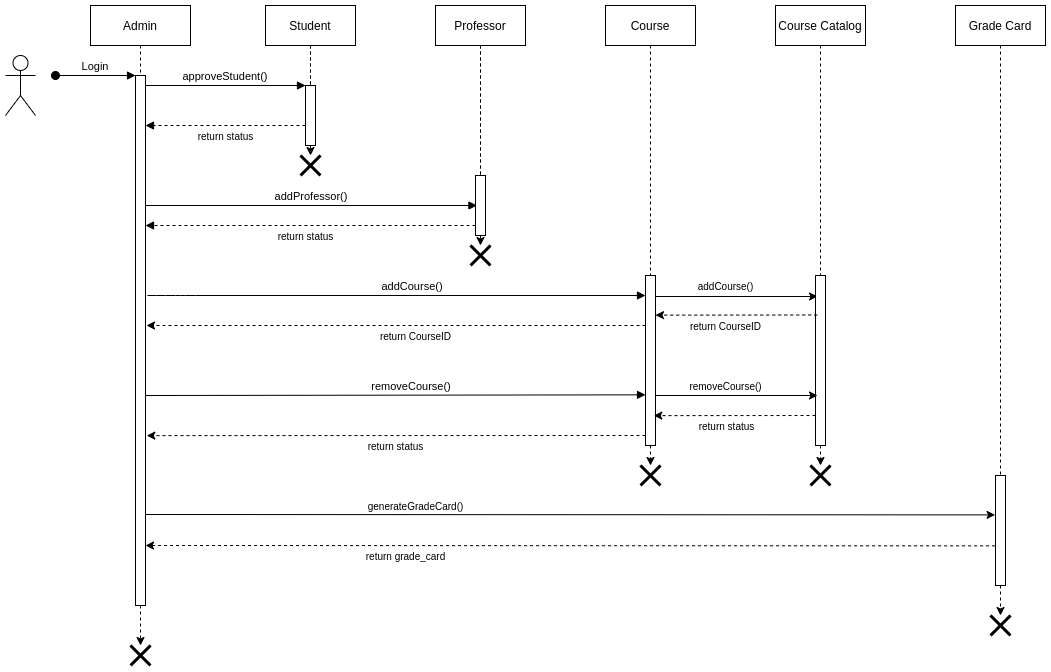

The diagram above was exported from draw.io. Its source (the exported page's mxGraphModel, read from the mxfile embedded in the PNG):
<mxGraphModel dx="984" dy="610" grid="1" gridSize="10" guides="1" tooltips="1" connect="1" arrows="1" fold="1" page="1" pageScale="1" pageWidth="850" pageHeight="1100" math="0" shadow="0">
  <root>
    <mxCell id="0" />
    <mxCell id="1" parent="0" />
    <mxCell id="3nuBFxr9cyL0pnOWT2aG-1" value="Admin" style="shape=umlLifeline;perimeter=lifelinePerimeter;container=1;collapsible=0;recursiveResize=0;rounded=0;shadow=0;strokeWidth=1;" parent="1" vertex="1">
      <mxGeometry x="185" y="80" width="100" height="600" as="geometry" />
    </mxCell>
    <mxCell id="3nuBFxr9cyL0pnOWT2aG-2" value="" style="points=[];perimeter=orthogonalPerimeter;rounded=0;shadow=0;strokeWidth=1;" parent="3nuBFxr9cyL0pnOWT2aG-1" vertex="1">
      <mxGeometry x="45" y="70" width="10" height="530" as="geometry" />
    </mxCell>
    <mxCell id="3nuBFxr9cyL0pnOWT2aG-3" value="Login" style="verticalAlign=bottom;startArrow=oval;endArrow=block;startSize=8;shadow=0;strokeWidth=1;" parent="3nuBFxr9cyL0pnOWT2aG-1" target="3nuBFxr9cyL0pnOWT2aG-2" edge="1">
      <mxGeometry relative="1" as="geometry">
        <mxPoint x="-35" y="70" as="sourcePoint" />
      </mxGeometry>
    </mxCell>
    <mxCell id="3nuBFxr9cyL0pnOWT2aG-5" value=":Object" style="shape=umlLifeline;perimeter=lifelinePerimeter;container=1;collapsible=0;recursiveResize=0;rounded=0;shadow=0;strokeWidth=1;" parent="1" vertex="1">
      <mxGeometry x="360" y="80" width="90" height="140" as="geometry" />
    </mxCell>
    <mxCell id="3nuBFxr9cyL0pnOWT2aG-6" value="" style="points=[];perimeter=orthogonalPerimeter;rounded=0;shadow=0;strokeWidth=1;" parent="3nuBFxr9cyL0pnOWT2aG-5" vertex="1">
      <mxGeometry x="40" y="80" width="10" height="60" as="geometry" />
    </mxCell>
    <mxCell id="3nuBFxr9cyL0pnOWT2aG-8" value="approveStudent()" style="verticalAlign=bottom;endArrow=block;entryX=0;entryY=0;shadow=0;strokeWidth=1;" parent="1" source="3nuBFxr9cyL0pnOWT2aG-2" target="3nuBFxr9cyL0pnOWT2aG-6" edge="1">
      <mxGeometry relative="1" as="geometry">
        <mxPoint x="275" y="160" as="sourcePoint" />
      </mxGeometry>
    </mxCell>
    <mxCell id="CtclkZuG1Jsj3GSywWAi-1" value="" style="shape=umlActor;verticalLabelPosition=bottom;verticalAlign=top;html=1;outlineConnect=0;direction=east;" vertex="1" parent="1">
      <mxGeometry x="100" y="130" width="30" height="60" as="geometry" />
    </mxCell>
    <mxCell id="CtclkZuG1Jsj3GSywWAi-7" value="Student" style="shape=umlLifeline;perimeter=lifelinePerimeter;container=1;collapsible=0;recursiveResize=0;rounded=0;shadow=0;strokeWidth=1;" vertex="1" parent="1">
      <mxGeometry x="360" y="80" width="90" height="140" as="geometry" />
    </mxCell>
    <mxCell id="CtclkZuG1Jsj3GSywWAi-8" value="" style="points=[];perimeter=orthogonalPerimeter;rounded=0;shadow=0;strokeWidth=1;" vertex="1" parent="CtclkZuG1Jsj3GSywWAi-7">
      <mxGeometry x="40" y="80" width="10" height="60" as="geometry" />
    </mxCell>
    <mxCell id="CtclkZuG1Jsj3GSywWAi-9" value="Professor" style="shape=umlLifeline;perimeter=lifelinePerimeter;container=1;collapsible=0;recursiveResize=0;rounded=0;shadow=0;strokeWidth=1;" vertex="1" parent="1">
      <mxGeometry x="530" y="80" width="90" height="170" as="geometry" />
    </mxCell>
    <mxCell id="CtclkZuG1Jsj3GSywWAi-10" value="" style="points=[];perimeter=orthogonalPerimeter;rounded=0;shadow=0;strokeWidth=1;" vertex="1" parent="1">
      <mxGeometry x="570" y="250" width="10" height="60" as="geometry" />
    </mxCell>
    <mxCell id="CtclkZuG1Jsj3GSywWAi-13" value="addProfessor()" style="verticalAlign=bottom;endArrow=block;entryX=0.14;entryY=0.5;shadow=0;strokeWidth=1;entryDx=0;entryDy=0;entryPerimeter=0;" edge="1" parent="1" source="3nuBFxr9cyL0pnOWT2aG-2" target="CtclkZuG1Jsj3GSywWAi-10">
      <mxGeometry relative="1" as="geometry">
        <mxPoint x="240" y="280" as="sourcePoint" />
        <mxPoint x="405" y="279.5" as="targetPoint" />
      </mxGeometry>
    </mxCell>
    <mxCell id="CtclkZuG1Jsj3GSywWAi-17" value="" style="verticalAlign=bottom;endArrow=block;entryX=1;entryY=0;shadow=0;strokeWidth=1;dashed=1;" edge="1" parent="1">
      <mxGeometry relative="1" as="geometry">
        <mxPoint x="570" y="300" as="sourcePoint" />
        <mxPoint x="240" y="300" as="targetPoint" />
        <Array as="points" />
      </mxGeometry>
    </mxCell>
    <mxCell id="CtclkZuG1Jsj3GSywWAi-19" value="&lt;font style=&quot;font-size: 10px&quot;&gt;return status&lt;/font&gt;" style="text;html=1;align=center;verticalAlign=middle;resizable=0;points=[];autosize=1;strokeColor=none;" vertex="1" parent="1">
      <mxGeometry x="365" y="300" width="70" height="20" as="geometry" />
    </mxCell>
    <mxCell id="CtclkZuG1Jsj3GSywWAi-20" value="Professor" style="shape=umlLifeline;perimeter=lifelinePerimeter;container=1;collapsible=0;recursiveResize=0;rounded=0;shadow=0;strokeWidth=1;" vertex="1" parent="1">
      <mxGeometry x="530" y="80" width="90" height="170" as="geometry" />
    </mxCell>
    <mxCell id="CtclkZuG1Jsj3GSywWAi-21" value="Course" style="shape=umlLifeline;perimeter=lifelinePerimeter;container=1;collapsible=0;recursiveResize=0;rounded=0;shadow=0;strokeWidth=1;" vertex="1" parent="1">
      <mxGeometry x="700" y="80" width="90" height="270" as="geometry" />
    </mxCell>
    <mxCell id="CtclkZuG1Jsj3GSywWAi-50" value="" style="edgeStyle=none;rounded=0;orthogonalLoop=1;jettySize=auto;html=1;dashed=1;" edge="1" parent="1" source="CtclkZuG1Jsj3GSywWAi-22" target="CtclkZuG1Jsj3GSywWAi-49">
      <mxGeometry relative="1" as="geometry" />
    </mxCell>
    <mxCell id="CtclkZuG1Jsj3GSywWAi-22" value="" style="points=[];perimeter=orthogonalPerimeter;rounded=0;shadow=0;strokeWidth=1;" vertex="1" parent="1">
      <mxGeometry x="740" y="350" width="10" height="170" as="geometry" />
    </mxCell>
    <mxCell id="CtclkZuG1Jsj3GSywWAi-23" value="" style="verticalAlign=bottom;endArrow=block;shadow=0;strokeWidth=1;dashed=1;" edge="1" parent="1">
      <mxGeometry relative="1" as="geometry">
        <mxPoint x="400" y="200" as="sourcePoint" />
        <mxPoint x="240" y="200" as="targetPoint" />
        <Array as="points" />
      </mxGeometry>
    </mxCell>
    <mxCell id="CtclkZuG1Jsj3GSywWAi-24" value="&lt;font style=&quot;font-size: 10px&quot;&gt;return status&lt;/font&gt;" style="text;html=1;align=center;verticalAlign=middle;resizable=0;points=[];autosize=1;strokeColor=none;" vertex="1" parent="1">
      <mxGeometry x="285" y="200" width="70" height="20" as="geometry" />
    </mxCell>
    <mxCell id="CtclkZuG1Jsj3GSywWAi-25" value="addCourse()" style="verticalAlign=bottom;endArrow=block;entryX=0.14;entryY=0.5;shadow=0;strokeWidth=1;entryDx=0;entryDy=0;entryPerimeter=0;" edge="1" parent="1">
      <mxGeometry x="0.0627" relative="1" as="geometry">
        <mxPoint x="242" y="370" as="sourcePoint" />
        <mxPoint x="740.0000000000001" y="370" as="targetPoint" />
        <Array as="points">
          <mxPoint x="260" y="370" />
          <mxPoint x="280" y="370" />
        </Array>
        <mxPoint as="offset" />
      </mxGeometry>
    </mxCell>
    <mxCell id="CtclkZuG1Jsj3GSywWAi-26" value="" style="endArrow=classic;html=1;dashed=1;" edge="1" parent="1">
      <mxGeometry width="50" height="50" relative="1" as="geometry">
        <mxPoint x="740" y="400" as="sourcePoint" />
        <mxPoint x="241" y="400" as="targetPoint" />
        <Array as="points" />
      </mxGeometry>
    </mxCell>
    <mxCell id="CtclkZuG1Jsj3GSywWAi-27" value="&lt;font style=&quot;font-size: 10px&quot;&gt;return CourseID&lt;/font&gt;" style="text;html=1;align=center;verticalAlign=middle;resizable=0;points=[];autosize=1;strokeColor=none;" vertex="1" parent="1">
      <mxGeometry x="465" y="400" width="90" height="20" as="geometry" />
    </mxCell>
    <mxCell id="CtclkZuG1Jsj3GSywWAi-28" value="Course Catalog" style="shape=umlLifeline;perimeter=lifelinePerimeter;container=1;collapsible=0;recursiveResize=0;rounded=0;shadow=0;strokeWidth=1;" vertex="1" parent="1">
      <mxGeometry x="870" y="80" width="90" height="270" as="geometry" />
    </mxCell>
    <mxCell id="CtclkZuG1Jsj3GSywWAi-29" value="" style="endArrow=classic;html=1;" edge="1" parent="1">
      <mxGeometry width="50" height="50" relative="1" as="geometry">
        <mxPoint x="750" y="371" as="sourcePoint" />
        <mxPoint x="912" y="371" as="targetPoint" />
      </mxGeometry>
    </mxCell>
    <mxCell id="CtclkZuG1Jsj3GSywWAi-30" value="" style="points=[];perimeter=orthogonalPerimeter;rounded=0;shadow=0;strokeWidth=1;" vertex="1" parent="1">
      <mxGeometry x="910" y="350" width="10" height="170" as="geometry" />
    </mxCell>
    <mxCell id="CtclkZuG1Jsj3GSywWAi-31" value="" style="endArrow=classic;html=1;entryX=0.174;entryY=0.261;entryDx=0;entryDy=0;entryPerimeter=0;dashed=1;" edge="1" parent="1">
      <mxGeometry width="50" height="50" relative="1" as="geometry">
        <mxPoint x="911.74" y="389.5" as="sourcePoint" />
        <mxPoint x="750" y="389.62" as="targetPoint" />
      </mxGeometry>
    </mxCell>
    <mxCell id="CtclkZuG1Jsj3GSywWAi-33" value="&lt;font style=&quot;font-size: 10px&quot;&gt;addCourse()&lt;/font&gt;" style="text;html=1;align=center;verticalAlign=middle;resizable=0;points=[];autosize=1;strokeColor=none;" vertex="1" parent="1">
      <mxGeometry x="785" y="350" width="70" height="20" as="geometry" />
    </mxCell>
    <mxCell id="CtclkZuG1Jsj3GSywWAi-34" value="&lt;font style=&quot;font-size: 10px&quot;&gt;return CourseID&lt;/font&gt;" style="text;html=1;align=center;verticalAlign=middle;resizable=0;points=[];autosize=1;strokeColor=none;" vertex="1" parent="1">
      <mxGeometry x="775" y="390" width="90" height="20" as="geometry" />
    </mxCell>
    <mxCell id="CtclkZuG1Jsj3GSywWAi-35" value="removeCourse()" style="verticalAlign=bottom;endArrow=block;entryX=0.14;entryY=0.5;shadow=0;strokeWidth=1;entryDx=0;entryDy=0;entryPerimeter=0;exitX=1;exitY=0.649;exitDx=0;exitDy=0;exitPerimeter=0;" edge="1" parent="1">
      <mxGeometry x="0.0627" relative="1" as="geometry">
        <mxPoint x="240" y="470" as="sourcePoint" />
        <mxPoint x="740" y="469.34000000000003" as="targetPoint" />
        <mxPoint as="offset" />
      </mxGeometry>
    </mxCell>
    <mxCell id="CtclkZuG1Jsj3GSywWAi-36" value="" style="endArrow=classic;html=1;dashed=1;entryX=1.129;entryY=0.676;entryDx=0;entryDy=0;entryPerimeter=0;" edge="1" parent="1">
      <mxGeometry width="50" height="50" relative="1" as="geometry">
        <mxPoint x="740" y="510" as="sourcePoint" />
        <mxPoint x="241.28999999999996" y="510.12" as="targetPoint" />
        <Array as="points" />
      </mxGeometry>
    </mxCell>
    <mxCell id="CtclkZuG1Jsj3GSywWAi-37" value="&lt;font style=&quot;font-size: 10px&quot;&gt;return status&lt;/font&gt;" style="text;html=1;align=center;verticalAlign=middle;resizable=0;points=[];autosize=1;strokeColor=none;" vertex="1" parent="1">
      <mxGeometry x="455" y="510" width="70" height="20" as="geometry" />
    </mxCell>
    <mxCell id="CtclkZuG1Jsj3GSywWAi-38" value="" style="endArrow=classic;html=1;" edge="1" parent="1">
      <mxGeometry width="50" height="50" relative="1" as="geometry">
        <mxPoint x="750" y="470" as="sourcePoint" />
        <mxPoint x="912" y="470" as="targetPoint" />
      </mxGeometry>
    </mxCell>
    <mxCell id="CtclkZuG1Jsj3GSywWAi-39" value="" style="endArrow=classic;html=1;entryX=0.174;entryY=0.261;entryDx=0;entryDy=0;entryPerimeter=0;dashed=1;" edge="1" parent="1">
      <mxGeometry width="50" height="50" relative="1" as="geometry">
        <mxPoint x="910" y="490" as="sourcePoint" />
        <mxPoint x="748.26" y="490.12" as="targetPoint" />
      </mxGeometry>
    </mxCell>
    <mxCell id="CtclkZuG1Jsj3GSywWAi-41" value="&lt;font style=&quot;font-size: 10px&quot;&gt;return status&lt;/font&gt;" style="edgeLabel;html=1;align=center;verticalAlign=middle;resizable=0;points=[];" vertex="1" connectable="0" parent="CtclkZuG1Jsj3GSywWAi-39">
      <mxGeometry x="0.1324" y="4" relative="1" as="geometry">
        <mxPoint x="2" y="6" as="offset" />
      </mxGeometry>
    </mxCell>
    <mxCell id="CtclkZuG1Jsj3GSywWAi-40" value="&lt;font style=&quot;font-size: 10px&quot;&gt;removeCourse()&lt;/font&gt;" style="text;html=1;align=center;verticalAlign=middle;resizable=0;points=[];autosize=1;strokeColor=none;" vertex="1" parent="1">
      <mxGeometry x="775" y="450" width="90" height="20" as="geometry" />
    </mxCell>
    <mxCell id="CtclkZuG1Jsj3GSywWAi-42" value="Grade Card" style="shape=umlLifeline;perimeter=lifelinePerimeter;container=1;collapsible=0;recursiveResize=0;rounded=0;shadow=0;strokeWidth=1;" vertex="1" parent="1">
      <mxGeometry x="1050" y="80" width="90" height="470" as="geometry" />
    </mxCell>
    <mxCell id="CtclkZuG1Jsj3GSywWAi-43" value="" style="points=[];perimeter=orthogonalPerimeter;rounded=0;shadow=0;strokeWidth=1;" vertex="1" parent="1">
      <mxGeometry x="1090" y="550" width="10" height="110" as="geometry" />
    </mxCell>
    <mxCell id="CtclkZuG1Jsj3GSywWAi-44" value="" style="endArrow=classic;html=1;entryX=-0.04;entryY=0.358;entryDx=0;entryDy=0;entryPerimeter=0;" edge="1" parent="1" target="CtclkZuG1Jsj3GSywWAi-43">
      <mxGeometry width="50" height="50" relative="1" as="geometry">
        <mxPoint x="240" y="589" as="sourcePoint" />
        <mxPoint x="730" y="540" as="targetPoint" />
      </mxGeometry>
    </mxCell>
    <mxCell id="CtclkZuG1Jsj3GSywWAi-46" value="&lt;font style=&quot;font-size: 10px&quot;&gt;generateGradeCard()&lt;/font&gt;" style="text;html=1;align=center;verticalAlign=middle;resizable=0;points=[];autosize=1;strokeColor=none;" vertex="1" parent="1">
      <mxGeometry x="455" y="570" width="110" height="20" as="geometry" />
    </mxCell>
    <mxCell id="CtclkZuG1Jsj3GSywWAi-47" value="" style="endArrow=classic;html=1;entryX=-0.04;entryY=0.358;entryDx=0;entryDy=0;entryPerimeter=0;dashed=1;" edge="1" parent="1">
      <mxGeometry width="50" height="50" relative="1" as="geometry">
        <mxPoint x="1089.6" y="620.38" as="sourcePoint" />
        <mxPoint x="240" y="620" as="targetPoint" />
      </mxGeometry>
    </mxCell>
    <mxCell id="CtclkZuG1Jsj3GSywWAi-48" value="&lt;font style=&quot;font-size: 10px&quot;&gt;return grade_card&lt;/font&gt;" style="text;html=1;align=center;verticalAlign=middle;resizable=0;points=[];autosize=1;strokeColor=none;" vertex="1" parent="1">
      <mxGeometry x="455" y="620" width="90" height="20" as="geometry" />
    </mxCell>
    <mxCell id="CtclkZuG1Jsj3GSywWAi-49" value="" style="shape=umlDestroy;whiteSpace=wrap;html=1;strokeWidth=3;" vertex="1" parent="1">
      <mxGeometry x="735" y="540" width="20" height="20" as="geometry" />
    </mxCell>
    <mxCell id="CtclkZuG1Jsj3GSywWAi-56" value="" style="edgeStyle=none;rounded=0;orthogonalLoop=1;jettySize=auto;html=1;dashed=1;" edge="1" parent="1" source="CtclkZuG1Jsj3GSywWAi-30" target="CtclkZuG1Jsj3GSywWAi-55">
      <mxGeometry relative="1" as="geometry" />
    </mxCell>
    <mxCell id="CtclkZuG1Jsj3GSywWAi-55" value="" style="shape=umlDestroy;whiteSpace=wrap;html=1;strokeWidth=3;" vertex="1" parent="1">
      <mxGeometry x="905" y="540" width="20" height="20" as="geometry" />
    </mxCell>
    <mxCell id="CtclkZuG1Jsj3GSywWAi-58" value="" style="edgeStyle=none;rounded=0;orthogonalLoop=1;jettySize=auto;html=1;dashed=1;" edge="1" parent="1" source="CtclkZuG1Jsj3GSywWAi-10" target="CtclkZuG1Jsj3GSywWAi-57">
      <mxGeometry relative="1" as="geometry" />
    </mxCell>
    <mxCell id="CtclkZuG1Jsj3GSywWAi-57" value="" style="shape=umlDestroy;whiteSpace=wrap;html=1;strokeWidth=3;" vertex="1" parent="1">
      <mxGeometry x="565" y="320" width="20" height="20" as="geometry" />
    </mxCell>
    <mxCell id="CtclkZuG1Jsj3GSywWAi-59" value="" style="shape=umlDestroy;whiteSpace=wrap;html=1;strokeWidth=3;" vertex="1" parent="1">
      <mxGeometry x="395" y="230" width="20" height="20" as="geometry" />
    </mxCell>
    <mxCell id="CtclkZuG1Jsj3GSywWAi-60" value="" style="edgeStyle=none;rounded=0;orthogonalLoop=1;jettySize=auto;html=1;dashed=1;" edge="1" parent="1" source="CtclkZuG1Jsj3GSywWAi-8" target="CtclkZuG1Jsj3GSywWAi-59">
      <mxGeometry relative="1" as="geometry" />
    </mxCell>
    <mxCell id="CtclkZuG1Jsj3GSywWAi-62" value="" style="edgeStyle=none;rounded=0;orthogonalLoop=1;jettySize=auto;html=1;dashed=1;" edge="1" parent="1" source="CtclkZuG1Jsj3GSywWAi-43" target="CtclkZuG1Jsj3GSywWAi-61">
      <mxGeometry relative="1" as="geometry" />
    </mxCell>
    <mxCell id="CtclkZuG1Jsj3GSywWAi-61" value="" style="shape=umlDestroy;whiteSpace=wrap;html=1;strokeWidth=3;" vertex="1" parent="1">
      <mxGeometry x="1085" y="690" width="20" height="20" as="geometry" />
    </mxCell>
    <mxCell id="CtclkZuG1Jsj3GSywWAi-63" value="" style="shape=umlDestroy;whiteSpace=wrap;html=1;strokeWidth=3;" vertex="1" parent="1">
      <mxGeometry x="225" y="720" width="20" height="20" as="geometry" />
    </mxCell>
    <mxCell id="CtclkZuG1Jsj3GSywWAi-64" value="" style="edgeStyle=none;rounded=0;orthogonalLoop=1;jettySize=auto;html=1;dashed=1;" edge="1" parent="1" source="3nuBFxr9cyL0pnOWT2aG-2" target="CtclkZuG1Jsj3GSywWAi-63">
      <mxGeometry relative="1" as="geometry" />
    </mxCell>
  </root>
</mxGraphModel>